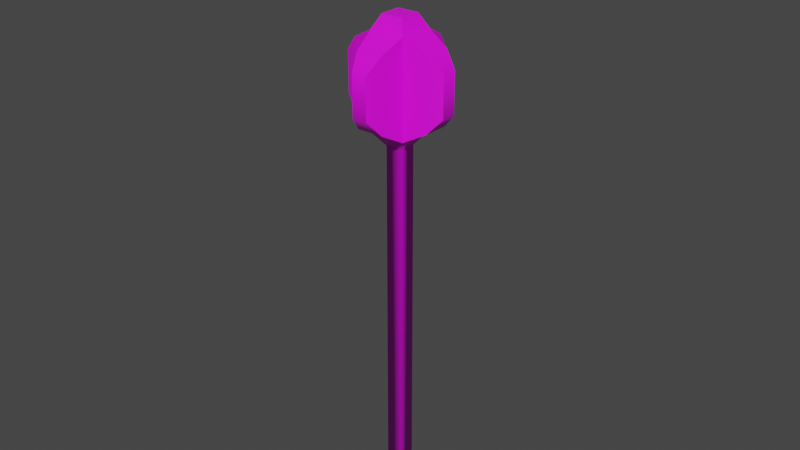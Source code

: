 # Source: models.blend  (saved by Blender 4.5.88; exported with 4.5.12 LTS)
import bpy
from mathutils import Matrix  # noqa: F401  (used for matrix-valued properties, if any)

bpy.ops.wm.read_factory_settings(use_empty=True)
scene = bpy.context.scene
scene.name = 'weapons'

# ---- collections
col_shortsword = bpy.data.collections.new('ShortSword'); scene.collection.children.link(col_shortsword)
col_mace = bpy.data.collections.new('Mace'); scene.collection.children.link(col_mace)

# ---- images (referenced by path relative to the original .blend; pixels are not part of the script)
import os
ASSET_DIR = os.environ.get("B2B_ASSET_DIR", "")  # directory of the original .blend (textures are referenced by path, not embedded)
HERE = os.path.dirname(os.path.abspath(__file__))  # packed textures are extracted next to this script under _unpacked/

def load_image(name, relpath, width, height, colorspace="sRGB"):
    """Load a texture the original file referenced (path relative to the .blend, or extracted next to this script)."""
    p = next((c for c in (os.path.join(HERE, relpath), os.path.join(ASSET_DIR, relpath)) if relpath and os.path.exists(c)), "")
    if p:
        img = bpy.data.images.load(p, check_existing=True)
        img.name = name
    else:  # same state as the original file: an image datablock whose file is absent (Cycles renders it pink)
        img = bpy.data.images.new(name, width, height)
        img.source = "FILE"
        img.filepath = "//" + (relpath or name)
    img.colorspace_settings.name = colorspace
    return img
img_short_sword = load_image('short_sword', 'short_sword.png', 1024, 1024, 'sRGB')
img_mace_png = load_image('mace.png', 'textures/mace.png', 1024, 1024, 'sRGB')

# ---- materials (node trees are filled in below, after node groups)
mat_shortswordmaterial = bpy.data.materials.new('ShortSwordMaterial')
mat_material_006 = bpy.data.materials.new('Material.006')

# ---- material node trees
mat_shortswordmaterial.use_nodes = True; mat_shortswordmaterial.node_tree.nodes.clear()
_N = mat_shortswordmaterial.node_tree.nodes; _L = mat_shortswordmaterial.node_tree.links
n0 = _N.new('ShaderNodeBsdfPrincipled'); n0.name = 'Principled BSDF'; n0.location = (10, 300)
n1 = _N.new('ShaderNodeOutputMaterial'); n1.name = 'Material Output'; n1.location = (300, 300)
n2 = _N.new('ShaderNodeTexImage'); n2.name = 'Image Texture'; n2.location = (-280, 277)
n2.image = img_short_sword
n2.interpolation = 'Closest'
_L.new(n0.outputs[0], n1.inputs[0])
_L.new(n2.outputs[0], n0.inputs[0])
n1.is_active_output = True
mat_material_006.use_nodes = True; mat_material_006.node_tree.nodes.clear()
_N = mat_material_006.node_tree.nodes; _L = mat_material_006.node_tree.links
n0 = _N.new('ShaderNodeBsdfPrincipled'); n0.name = 'Principled BSDF'; n0.location = (10, 300)
n1 = _N.new('ShaderNodeOutputMaterial'); n1.name = 'Material Output'; n1.location = (300, 300)
n2 = _N.new('ShaderNodeTexImage'); n2.name = 'Image Texture'; n2.location = (-280, 277)
n2.image = img_mace_png
n2.interpolation = 'Closest'
_L.new(n0.outputs[0], n1.inputs[0])
_L.new(n2.outputs[0], n0.inputs[0])
n1.is_active_output = True

# ---- world
world_world_001 = bpy.data.worlds.new('World.001'); scene.world = world_world_001
world_world_001.use_nodes = True; world_world_001.node_tree.nodes.clear()
_N = world_world_001.node_tree.nodes; _L = world_world_001.node_tree.links
n0 = _N.new('ShaderNodeOutputWorld'); n0.name = 'World Output'; n0.location = (300, 300)
n1 = _N.new('ShaderNodeBackground'); n1.name = 'Background'; n1.location = (10, 300)
n1.inputs[0].default_value = (0.05088, 0.05088, 0.05088, 1.0)
_L.new(n1.outputs[0], n0.inputs[0])
n0.is_active_output = True
world_world_001.color = (0.05088, 0.05088, 0.05088)
world_world_001.use_sun_shadow = False
world_world_001.sun_shadow_jitter_overblur = 0.0

# ---- meshes
me_cylinder = bpy.data.meshes.new('Cylinder')
me_cylinder.from_pydata([(1.015e-17, 0.02364, -0.07608), (0.008806, 0.01182, -0.07608), (0.008806, -0.01182, -0.07608), (1.015e-17, -0.02364, -0.07608), (-0.008806, -0.01182, -0.07608), (-9.668e-11, 5.327e-11, 0.7546), (-0.008806, 0.01182, -0.07608), (9.241e-18, 0.01835, 0.7238), (0.008429, 0.009177, 0.7238), (0.008429, -0.009177, 0.7238), (9.241e-18, -0.01835, 0.7238), (-0.008429, -0.009177, 0.7238), (-0.008429, 0.009177, 0.7238), (0.008429, 0.009177, 0.07305), (0.008429, -0.009177, 0.07305), (9.241e-18, -0.01835, 0.07305), (-0.008429, -0.009177, 0.07305), (-0.008429, 0.009177, 0.07305), (9.241e-18, 0.01835, 0.07305), (0.00603, 0.005263, 0.04892), (0.00603, -0.005263, 0.04892), (6.744e-18, -0.01053, 0.04892), (-0.00603, -0.005263, 0.04892), (-0.00603, 0.005263, 0.04892), (6.744e-18, 0.01053, 0.04892), (1.819e-17, 0.04482, 0.06764), (0.01629, 0.03928, 0.07256), (0.01629, -0.03928, 0.07256), (1.819e-17, -0.04482, 0.06764), (-0.01629, -0.03928, 0.07256), (-0.01629, 0.03928, 0.07256), (0.01629, 0.03928, 0.04963), (0.01629, -0.03928, 0.04963), (1.819e-17, -0.04482, 0.05456), (-0.01629, -0.03928, 0.04963), (-0.01629, 0.03928, 0.04963), (1.819e-17, 0.04482, 0.05456), (0.00603, 0.005263, -0.05818), (0.00603, -0.005263, -0.05818), (6.744e-18, -0.01053, -0.05818), (-0.00603, -0.005263, -0.05818), (-0.00603, 0.005263, -0.05818), (6.744e-18, 0.01053, -0.05818)], [], [(7, 5, 8), (8, 5, 9), (9, 5, 10), (10, 5, 11), (11, 5, 12), (12, 5, 7), (0, 1, 2, 3, 4, 6), (17, 12, 7, 18), (16, 11, 12, 17), (15, 10, 11, 16), (14, 9, 10, 15), (13, 8, 9, 14), (18, 7, 8, 13), (25, 18, 13, 26), (26, 13, 14, 27), (27, 14, 15, 28), (28, 15, 16, 29), (29, 16, 17, 30), (30, 17, 18, 25), (41, 23, 24, 42), (40, 22, 23, 41), (39, 21, 22, 40), (38, 20, 21, 39), (37, 19, 20, 38), (42, 24, 19, 37), (35, 30, 25, 36), (34, 29, 30, 35), (33, 28, 29, 34), (32, 27, 28, 33), (31, 26, 27, 32), (36, 25, 26, 31), (24, 36, 31, 19), (19, 31, 32, 20), (20, 32, 33, 21), (21, 33, 34, 22), (22, 34, 35, 23), (23, 35, 36, 24), (0, 42, 37, 1), (1, 37, 38, 2), (2, 38, 39, 3), (3, 39, 40, 4), (4, 40, 41, 6), (6, 41, 42, 0)])
_uv = me_cylinder.uv_layers.new(name='UVMap')
_uv.uv.foreach_set('vector', [0.597, 0.1355, 0.7861, 0.001087, 0.6495, 0.1244, 0.6495, 0.1244, 0.7861, 0.001087, 0.7255, 0.1462, 0.7255, 0.1462, 0.7861, 0.001087, 0.7866, 0.1276, 0.7866, 0.1276, 0.7861, 0.001087, 0.8529, 0.1354, 0.8529, 0.1354, 0.7861, 0.001087, 0.9139, 0.1459, 0.9139, 0.1459, 0.7861, 0.001087, 0.9715, 0.172, 0.1222, 0.812, 0.167, 0.8552, 0.1405, 0.953, 0.09116, 0.9859, 0.0765, 0.9333, 0.0936, 0.8494, 0.8862, 0.9922, 0.9139, 0.1459, 0.9715, 0.172, 0.9413, 0.9657, 0.8426, 0.9731, 0.8529, 0.1354, 0.9139, 0.1459, 0.8862, 0.9922, 0.7983, 0.9596, 0.7866, 0.1276, 0.8529, 0.1354, 0.8426, 0.9731, 0.7245, 0.9683, 0.7255, 0.1462, 0.7866, 0.1276, 0.7983, 0.9596, 0.6637, 0.9646, 0.6495, 0.1244, 0.7255, 0.1462, 0.7245, 0.9683, 0.6144, 0.9393, 0.597, 0.1355, 0.6495, 0.1244, 0.6637, 0.9646, 0.02267, 0.117, 0.1138, 0.03932, 0.1729, 0.06966, 0.07849, 0.1205, 0.07849, 0.1205, 0.1729, 0.06966, 0.246, 0.0741, 0.2783, 0.1241, 0.2783, 0.1241, 0.246, 0.0741, 0.3345, 0.06372, 0.3061, 0.1417, 0.3061, 0.1417, 0.3345, 0.06372, 0.3877, 0.0799, 0.3362, 0.1143, 0.3362, 0.1143, 0.3877, 0.0799, 0.4401, 0.1029, 0.5233, 0.2031, 0.5233, 0.2031, 0.4401, 0.1029, 0.5063, 0.07104, 0.5758, 0.2298, 0.3637, 0.7798, 0.397, 0.3724, 0.4268, 0.3902, 0.3945, 0.7763, 0.322, 0.7836, 0.358, 0.3658, 0.397, 0.3724, 0.3637, 0.7798, 0.2895, 0.7865, 0.3017, 0.3612, 0.358, 0.3658, 0.322, 0.7836, 0.2573, 0.7864, 0.2425, 0.346, 0.3017, 0.3612, 0.2895, 0.7865, 0.216, 0.7851, 0.1975, 0.3461, 0.2425, 0.346, 0.2573, 0.7864, 0.1851, 0.7835, 0.1663, 0.3583, 0.1975, 0.3461, 0.216, 0.7851, 0.4992, 0.2828, 0.5233, 0.2031, 0.5758, 0.2298, 0.538, 0.32, 0.3206, 0.2095, 0.3362, 0.1143, 0.5233, 0.2031, 0.4992, 0.2828, 0.2991, 0.1872, 0.3061, 0.1417, 0.3362, 0.1143, 0.3206, 0.2095, 0.2667, 0.2052, 0.2783, 0.1241, 0.3061, 0.1417, 0.2991, 0.1872, 0.07577, 0.2095, 0.07849, 0.1205, 0.2783, 0.1241, 0.2667, 0.2052, 0.0233, 0.223, 0.02267, 0.117, 0.07849, 0.1205, 0.07577, 0.2095, 0.1445, 0.2779, 0.0233, 0.223, 0.07577, 0.2095, 0.1757, 0.2657, 0.1757, 0.2657, 0.07577, 0.2095, 0.2667, 0.2052, 0.2207, 0.2656, 0.2207, 0.2656, 0.2667, 0.2052, 0.2991, 0.1872, 0.2799, 0.2808, 0.2799, 0.2808, 0.2991, 0.1872, 0.3206, 0.2095, 0.3362, 0.2854, 0.3362, 0.2854, 0.3206, 0.2095, 0.4992, 0.2828, 0.3752, 0.292, 0.3752, 0.292, 0.4992, 0.2828, 0.538, 0.32, 0.405, 0.3098, 0.1222, 0.812, 0.1851, 0.7835, 0.216, 0.7851, 0.167, 0.8552, 0.167, 0.8552, 0.216, 0.7851, 0.2573, 0.7864, 0.2541, 0.8652, 0.2541, 0.8652, 0.2573, 0.7864, 0.2895, 0.7865, 0.2987, 0.8845, 0.2987, 0.8845, 0.2895, 0.7865, 0.322, 0.7836, 0.3384, 0.8595, 0.3384, 0.8595, 0.322, 0.7836, 0.3637, 0.7798, 0.4168, 0.841, 0.4168, 0.841, 0.3637, 0.7798, 0.3945, 0.7763, 0.4656, 0.8102])
me_cylinder.materials.append(mat_shortswordmaterial)
me_cylinder.update()
me_cube_008 = bpy.data.meshes.new('Cube.008')
me_cube_008.from_pydata([(-0.01165, -0.01165, 0.05329), (-0.01143, -0.01143, 0.5659), (-0.01165, 0.01165, 0.05329), (-0.01143, 0.01143, 0.5659), (0.01165, -0.01165, 0.05329), (0.01143, -0.01143, 0.5659), (0.01165, 0.01165, 0.05329), (0.01143, 0.01143, 0.5659), (-0.01462, -0.01462, 0.7295), (-0.01462, 0.01462, 0.7295), (0.01462, -0.01462, 0.7295), (0.01462, 0.01462, 0.7295), (-0.02397, -0.02397, 0.5829), (-0.02397, 0.02397, 0.5829), (0.02397, 0.02397, 0.5829), (0.02397, -0.02397, 0.5829), (-0.02397, -0.02397, 0.711), (-0.02397, 0.02397, 0.711), (0.02397, 0.02397, 0.711), (0.02397, -0.02397, 0.711), (0.05406, -0.01794, 0.599), (0.05406, 0.01794, 0.599), (0.05406, 0.01794, 0.6949), (0.05406, -0.01794, 0.6949), (-0.05406, 0.01794, 0.599), (-0.05406, -0.01794, 0.599), (-0.05406, -0.01794, 0.6949), (-0.05406, 0.01794, 0.6949), (-0.01794, -0.05406, 0.599), (0.01794, -0.05406, 0.599), (0.01794, -0.05406, 0.6949), (-0.01794, -0.05406, 0.6949), (0.01794, 0.05406, 0.599), (-0.01794, 0.05406, 0.599), (-0.01794, 0.05406, 0.6949), (0.01794, 0.05406, 0.6949), (0.07244, -0.01022, 0.6197), (0.07244, 0.01022, 0.6197), (0.07244, 0.01022, 0.6743), (0.07244, -0.01022, 0.6743), (-0.07244, 0.01022, 0.6197), (-0.07244, -0.01022, 0.6197), (-0.07244, -0.01022, 0.6743), (-0.07244, 0.01022, 0.6743), (-0.01022, -0.07244, 0.6197), (0.01022, -0.07244, 0.6197), (0.01022, -0.07244, 0.6743), (-0.01022, -0.07244, 0.6743), (0.01022, 0.07244, 0.6197), (-0.01022, 0.07244, 0.6197), (-0.01022, 0.07244, 0.6743), (0.01022, 0.07244, 0.6743)], [], [(0, 1, 3, 2), (2, 3, 7, 6), (6, 7, 5, 4), (4, 5, 1, 0), (2, 6, 4, 0), (8, 9, 17, 16), (11, 9, 8, 10), (11, 10, 19, 18), (7, 3, 13, 14), (1, 5, 15, 12), (5, 7, 14, 15), (10, 8, 16, 19), (9, 11, 18, 17), (3, 1, 12, 13), (14, 21, 20, 15), (18, 22, 21, 14), (19, 23, 22, 18), (15, 20, 23, 19), (12, 25, 24, 13), (16, 26, 25, 12), (17, 27, 26, 16), (13, 24, 27, 17), (15, 29, 28, 12), (19, 30, 29, 15), (16, 31, 30, 19), (12, 28, 31, 16), (13, 33, 32, 14), (17, 34, 33, 13), (18, 35, 34, 17), (14, 32, 35, 18), (36, 37, 38, 39), (21, 37, 36, 20), (22, 38, 37, 21), (23, 39, 38, 22), (20, 36, 39, 23), (40, 41, 42, 43), (25, 41, 40, 24), (26, 42, 41, 25), (27, 43, 42, 26), (24, 40, 43, 27), (44, 45, 46, 47), (29, 45, 44, 28), (30, 46, 45, 29), (31, 47, 46, 30), (28, 44, 47, 31), (48, 49, 50, 51), (33, 49, 48, 32), (34, 50, 49, 33), (35, 51, 50, 34), (32, 48, 51, 35)])
me_cube_008.polygons.foreach_set('use_smooth', [True] * 50)
_k = set([(1, 12), (3, 13), (5, 15), (7, 14), (8, 9), (8, 10), (8, 16), (9, 11), (9, 17), (10, 11), (10, 19), (11, 18), (12, 16), (12, 25), (12, 28), (13, 17), (13, 24), (13, 33), (14, 18), (14, 21), (14, 32), (15, 19), (15, 20), (15, 29), (16, 26), (16, 31), (17, 27), (17, 34), (18, 22), (18, 35), (19, 23), (19, 30), (20, 36), (21, 37), (22, 38), (23, 39), (24, 40), (25, 41), (26, 42), (27, 43), (28, 44), (29, 45), (30, 46), (31, 47), (32, 48), (33, 49), (34, 50), (35, 51), (36, 39), (37, 38), (40, 43), (41, 42), (44, 47), (45, 46), (48, 51), (49, 50)])
me_cube_008.attributes.new('sharp_edge', 'BOOLEAN', 'EDGE').data.foreach_set('value', [ (min(e.vertices), max(e.vertices)) in _k for e in me_cube_008.edges])
_uv = me_cube_008.uv_layers.new(name='UVMap')
_uv.uv.foreach_set('vector', [0.655, 0.04959, 0.9544, 0.9181, 0.9158, 0.9416, 0.6138, 0.0638, 0.6138, 0.0638, 0.9158, 0.9416, 0.874, 0.9602, 0.5776, 0.07613, 0.5776, 0.07613, 0.874, 0.9602, 0.8323, 0.9725, 0.5414, 0.08821, 0.5414, 0.08821, 0.8323, 0.9725, 0.7862, 0.9738, 0.5051, 0.1, 0.6138, 0.0638, 0.5996, 0.02258, 0.6408, 0.008364, 0.655, 0.04959, 0.4354, 0.8878, 0.3522, 0.8432, 0.375, 0.7896, 0.4936, 0.8432, 0.3076, 0.9263, 0.3522, 0.8432, 0.4354, 0.8878, 0.3908, 0.9709, 0.2666, 0.832, 0.1795, 0.8379, 0.1734, 0.779, 0.2763, 0.7767, 0.2773, 0.5478, 0.3697, 0.5359, 0.3699, 0.6053, 0.2662, 0.6125, 0.09834, 0.5234, 0.189, 0.5476, 0.1699, 0.6054, 0.04999, 0.5689, 0.189, 0.5476, 0.2773, 0.5478, 0.2662, 0.6125, 0.1699, 0.6054, 0.1795, 0.8379, 0.09845, 0.8721, 0.04999, 0.8226, 0.1734, 0.779, 0.3522, 0.8432, 0.2666, 0.832, 0.2763, 0.7767, 0.375, 0.7896, 0.3697, 0.5359, 0.4585, 0.5124, 0.5109, 0.5754, 0.3699, 0.6053, 0.2662, 0.6125, 0.2396, 0.6555, 0.1987, 0.6575, 0.1699, 0.6054, 0.2763, 0.7767, 0.241, 0.7275, 0.2396, 0.6555, 0.2662, 0.6125, 0.1734, 0.779, 0.2048, 0.7317, 0.241, 0.7275, 0.2763, 0.7767, 0.1699, 0.6054, 0.1987, 0.6575, 0.2048, 0.7317, 0.1734, 0.779, 0.5109, 0.5754, 0.4582, 0.6534, 0.4101, 0.6597, 0.3699, 0.6053, 0.4936, 0.8432, 0.4593, 0.7529, 0.4582, 0.6534, 0.5109, 0.5754, 0.375, 0.7896, 0.4079, 0.7499, 0.4593, 0.7529, 0.4936, 0.8432, 0.3699, 0.6053, 0.4101, 0.6597, 0.4079, 0.7499, 0.375, 0.7896, 0.1699, 0.6054, 0.1349, 0.6484, 0.0879, 0.6503, 0.04999, 0.5689, 0.1734, 0.779, 0.1413, 0.7375, 0.1349, 0.6484, 0.1699, 0.6054, 0.04999, 0.8226, 0.09423, 0.7388, 0.1413, 0.7375, 0.1734, 0.779, 0.04999, 0.5689, 0.0879, 0.6503, 0.09423, 0.7388, 0.04999, 0.8226, 0.3699, 0.6053, 0.3373, 0.6598, 0.2968, 0.6581, 0.2662, 0.6125, 0.375, 0.7896, 0.3447, 0.7333, 0.3373, 0.6598, 0.3699, 0.6053, 0.2763, 0.7767, 0.3055, 0.7361, 0.3447, 0.7333, 0.375, 0.7896, 0.2662, 0.6125, 0.2968, 0.6581, 0.3055, 0.7361, 0.2763, 0.7767, 0.2133, 0.6776, 0.2264, 0.6784, 0.2293, 0.7087, 0.2172, 0.7108, 0.2396, 0.6555, 0.2264, 0.6784, 0.2133, 0.6776, 0.1987, 0.6575, 0.241, 0.7275, 0.2293, 0.7087, 0.2264, 0.6784, 0.2396, 0.6555, 0.2048, 0.7317, 0.2172, 0.7108, 0.2293, 0.7087, 0.241, 0.7275, 0.1987, 0.6575, 0.2133, 0.6776, 0.2172, 0.7108, 0.2048, 0.7317, 0.4242, 0.6839, 0.4401, 0.6816, 0.4432, 0.7231, 0.4263, 0.7248, 0.4582, 0.6534, 0.4401, 0.6816, 0.4242, 0.6839, 0.4101, 0.6597, 0.4593, 0.7529, 0.4432, 0.7231, 0.4401, 0.6816, 0.4582, 0.6534, 0.4079, 0.7499, 0.4263, 0.7248, 0.4432, 0.7231, 0.4593, 0.7529, 0.4101, 0.6597, 0.4242, 0.6839, 0.4263, 0.7248, 0.4079, 0.7499, 0.106, 0.6744, 0.1203, 0.6719, 0.1244, 0.7104, 0.1081, 0.7129, 0.1349, 0.6484, 0.1203, 0.6719, 0.106, 0.6744, 0.0879, 0.6503, 0.1413, 0.7375, 0.1244, 0.7104, 0.1203, 0.6719, 0.1349, 0.6484, 0.09423, 0.7388, 0.1081, 0.7129, 0.1244, 0.7104, 0.1413, 0.7375, 0.0879, 0.6503, 0.106, 0.6744, 0.1081, 0.7129, 0.09423, 0.7388, 0.3121, 0.6819, 0.3253, 0.6795, 0.3304, 0.7122, 0.3175, 0.7149, 0.3373, 0.6598, 0.3253, 0.6795, 0.3121, 0.6819, 0.2968, 0.6581, 0.3447, 0.7333, 0.3304, 0.7122, 0.3253, 0.6795, 0.3373, 0.6598, 0.3055, 0.7361, 0.3175, 0.7149, 0.3304, 0.7122, 0.3447, 0.7333, 0.2968, 0.6581, 0.3121, 0.6819, 0.3175, 0.7149, 0.3055, 0.7361])
me_cube_008.materials.append(mat_material_006)
me_cube_008.use_mirror_x = True
me_cube_008.use_mirror_y = True
me_cube_008.use_mirror_z = True
me_cube_008.update()
me_cube_008.normals_split_custom_set([tuple(v) for v in zip(*[iter([-0.5775, -0.5775, -0.5771, -0.6225, -0.6225, -0.4744, -0.6225, 0.6225, -0.4744, -0.5775, 0.5775, -0.5771, -0.5775, 0.5775, -0.5771, -0.6225, 0.6225, -0.4744, 0.6225, 0.6225, -0.4744, 0.5775, 0.5775, -0.5771, 0.5775, 0.5775, -0.5771, 0.6225, 0.6225, -0.4744, 0.6225, -0.6225, -0.4744, 0.5775, -0.5775, -0.5771, 0.5775, -0.5775, -0.5771, 0.6225, -0.6225, -0.4744, -0.6225, -0.6225, -0.4744, -0.5775, -0.5775, -0.5771, -0.5775, 0.5775, -0.5771, 0.5775, 0.5775, -0.5771, 0.5775, -0.5775, -0.5771, -0.5775, -0.5775, -0.5771, -0.8921, 0.0, 0.4518, -0.8921, 0.0, 0.4518, -0.6931, 0.0, 0.7208, -0.6931, 0.0, 0.7208, 0.0, 0.0, 1.0, 0.0, 0.0, 1.0, 0.0, 0.0, 1.0, 0.0, 0.0, 1.0, 0.8921, 0.0, 0.4518, 0.8921, 0.0, 0.4518, 0.6931, 0.0, 0.7208, 0.6931, 0.0, 0.7208, 0.6225, 0.6225, -0.4744, -0.6225, 0.6225, -0.4744, 0.0, 0.6295, -0.777, 0.0, 0.6295, -0.777, -0.6225, -0.6225, -0.4744, 0.6225, -0.6225, -0.4744, 0.0, -0.6295, -0.777, 0.0, -0.6295, -0.777, 0.6225, -0.6225, -0.4744, 0.6225, 0.6225, -0.4744, 0.6295, 0.0, -0.777, 0.6295, 0.0, -0.777, 0.0, -0.8921, 0.4518, 0.0, -0.8921, 0.4518, 0.0, -0.6931, 0.7208, 0.0, -0.6931, 0.7208, 0.0, 0.8921, 0.4518, 0.0, 0.8921, 0.4518, 0.0, 0.6931, 0.7208, 0.0, 0.6931, 0.7208, -0.6225, 0.6225, -0.4744, -0.6225, -0.6225, -0.4744, -0.6295, 0.0, -0.777, -0.6295, 0.0, -0.777, 0.6295, 0.0, -0.777, 0.5981, 0.0, -0.8014, 0.5981, 0.0, -0.8014, 0.6295, 0.0, -0.777, 0.1964, 0.9805, 0.0, 0.2494, 0.9684, 0.0, 0.2494, 0.9684, 0.0, 0.1964, 0.9805, 0.0, 0.6931, 0.0, 0.7208, 0.5981, 0.0, 0.8014, 0.5981, 0.0, 0.8014, 0.6931, 0.0, 0.7208, 0.1964, -0.9805, 0.0, 0.2494, -0.9684, 0.0, 0.2494, -0.9684, 0.0, 0.1964, -0.9805, 0.0, -0.6295, 0.0, -0.777, -0.5981, 0.0, -0.8014, -0.5981, 0.0, -0.8014, -0.6295, 0.0, -0.777, -0.1964, -0.9805, 0.0, -0.2494, -0.9684, 0.0, -0.2494, -0.9684, 0.0, -0.1964, -0.9805, 0.0, -0.6931, 0.0, 0.7208, -0.5981, 0.0, 0.8014, -0.5981, 0.0, 0.8014, -0.6931, 0.0, 0.7208, -0.1964, 0.9805, 0.0, -0.2494, 0.9684, 0.0, -0.2494, 0.9684, 0.0, -0.1964, 0.9805, 0.0, 0.0, -0.6295, -0.777, 0.0, -0.5981, -0.8014, 0.0, -0.5981, -0.8014, 0.0, -0.6295, -0.777, 0.9805, -0.1964, 0.0, 0.9684, -0.2494, 0.0, 0.9684, -0.2494, 0.0, 0.9805, -0.1964, 0.0, 0.0, -0.6931, 0.7208, 0.0, -0.5981, 0.8014, 0.0, -0.5981, 0.8014, 0.0, -0.6931, 0.7208, -0.9805, -0.1964, 0.0, -0.9684, -0.2494, 0.0, -0.9684, -0.2494, 0.0, -0.9805, -0.1964, 0.0, 0.0, 0.6295, -0.777, 0.0, 0.5981, -0.8014, 0.0, 0.5981, -0.8014, 0.0, 0.6295, -0.777, -0.9805, 0.1964, 0.0, -0.9684, 0.2494, 0.0, -0.9684, 0.2494, 0.0, -0.9805, 0.1964, 0.0, 0.0, 0.6931, 0.7208, 0.0, 0.5981, 0.8014, 0.0, 0.5981, 0.8014, 0.0, 0.6931, 0.7208, 0.9805, 0.1964, 0.0, 0.9684, 0.2494, 0.0, 0.9684, 0.2494, 0.0, 0.9805, 0.1964, 0.0, 0.9233, 0.0, -0.3841, 0.9233, 0.0, -0.3841, 0.9233, 0.0, 0.3841, 0.9233, 0.0, 0.3841, 0.5981, 0.0, -0.8014, 0.9233, 0.0, -0.3841, 0.9233, 0.0, -0.3841, 0.5981, 0.0, -0.8014, 0.2494, 0.9684, 0.0, 0.3873, 0.9219, 0.0, 0.3873, 0.9219, 0.0, 0.2494, 0.9684, 0.0, 0.5981, 0.0, 0.8014, 0.9233, 0.0, 0.3841, 0.9233, 0.0, 0.3841, 0.5981, 0.0, 0.8014, 0.2494, -0.9684, 0.0, 0.3873, -0.9219, 0.0, 0.3873, -0.9219, 0.0, 0.2494, -0.9684, 0.0, -0.9233, 0.0, -0.3841, -0.9233, 0.0, -0.3841, -0.9233, 0.0, 0.3841, -0.9233, 0.0, 0.3841, -0.5981, 0.0, -0.8014, -0.9233, 0.0, -0.3841, -0.9233, 0.0, -0.3841, -0.5981, 0.0, -0.8014, -0.2494, -0.9684, 0.0, -0.3873, -0.9219, 0.0, -0.3873, -0.9219, 0.0, -0.2494, -0.9684, 0.0, -0.5981, 0.0, 0.8014, -0.9233, 0.0, 0.3841, -0.9233, 0.0, 0.3841, -0.5981, 0.0, 0.8014, -0.2494, 0.9684, 0.0, -0.3873, 0.9219, 0.0, -0.3873, 0.9219, 0.0, -0.2494, 0.9684, 0.0, 0.0, -0.9233, -0.3841, 0.0, -0.9233, -0.3841, 0.0, -0.9233, 0.3841, 0.0, -0.9233, 0.3841, 0.0, -0.5981, -0.8014, 0.0, -0.9233, -0.3841, 0.0, -0.9233, -0.3841, 0.0, -0.5981, -0.8014, 0.9684, -0.2494, 0.0, 0.9219, -0.3873, 0.0, 0.9219, -0.3873, 0.0, 0.9684, -0.2494, 0.0, 0.0, -0.5981, 0.8014, 0.0, -0.9233, 0.3841, 0.0, -0.9233, 0.3841, 0.0, -0.5981, 0.8014, -0.9684, -0.2494, 0.0, -0.9219, -0.3873, 0.0, -0.9219, -0.3873, 0.0, -0.9684, -0.2494, 0.0, 0.0, 0.9233, -0.3841, 0.0, 0.9233, -0.3841, 0.0, 0.9233, 0.3841, 0.0, 0.9233, 0.3841, 0.0, 0.5981, -0.8014, 0.0, 0.9233, -0.3841, 0.0, 0.9233, -0.3841, 0.0, 0.5981, -0.8014, -0.9684, 0.2494, 0.0, -0.9219, 0.3873, 0.0, -0.9219, 0.3873, 0.0, -0.9684, 0.2494, 0.0, 0.0, 0.5981, 0.8014, 0.0, 0.9233, 0.3841, 0.0, 0.9233, 0.3841, 0.0, 0.5981, 0.8014, 0.9684, 0.2494, 0.0, 0.9219, 0.3873, 0.0, 0.9219, 0.3873, 0.0, 0.9684, 0.2494, 0.0])] * 3)])

# ---- objects
ob_cylinder = bpy.data.objects.new('Cylinder', me_cylinder)
ob_cube = bpy.data.objects.new('Cube', me_cube_008)

# ---- transforms, parenting, visibility, modifiers, constraints
ob_cylinder.location = (0.0, 0.0, 0.0)
ob_cube.location = (0.0, 0.0, -0.1185)
ob_cube.use_mesh_mirror_x = True
ob_cube.use_mesh_mirror_y = True
ob_cube.use_mesh_mirror_z = True

# ---- collection membership
col_shortsword.objects.link(ob_cylinder)
col_mace.objects.link(ob_cube)
def _layer_coll(name, lc=None):
    lc = lc or bpy.context.view_layer.layer_collection
    for c in lc.children:
        if c.name == name: return c
        r = _layer_coll(name, c)
        if r: return r
_layer_coll('ShortSword').exclude = True

# ---- scene / render settings (as saved in the file)
scene.frame_start = 1; scene.frame_end = 250; scene.frame_set(1)
scene.render.engine = 'BLENDER_EEVEE_NEXT'
scene.cycles.sampling_pattern = 'TABULATED_SOBOL'
scene.view_settings.view_transform = 'Filmic'
bpy.context.view_layer.update()

# ---- added for rendering (the .blend has no active camera and no usable light): camera, sun
cam_auto = bpy.data.cameras.new('AutoCamera')
cam_auto.lens = 50.0
cam_auto.sensor_width = 36.0
cam_auto.clip_end = 1000.0
ob_auto_camera = bpy.data.objects.new('AutoCamera', cam_auto)
scene.collection.objects.link(ob_auto_camera)
ob_auto_camera.location = (0.79163, -0.949956, 0.972583)
ob_auto_camera.rotation_euler = (1.09748, -7.21219e-08, 0.694738)
scene.camera = ob_auto_camera
light_auto_sun = bpy.data.lights.new('AutoSun', 'SUN')
light_auto_sun.energy = 3.0
light_auto_sun.angle = 0.0523599
ob_auto_sun = bpy.data.objects.new('AutoSun', light_auto_sun)
scene.collection.objects.link(ob_auto_sun)
ob_auto_sun.rotation_euler = (0.872665, 0.174533, 0.523599)
bpy.context.view_layer.update()
